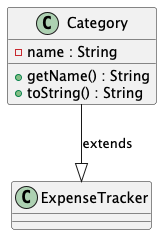

The diagram above was rendered by PlantUML. Its source (embedded in the PNG):
@startuml
class ExpenseTracker {
}

class Category {
    - name : String
    + getName() : String
    + toString() : String
}

Category --|> ExpenseTracker : extends

@enduml